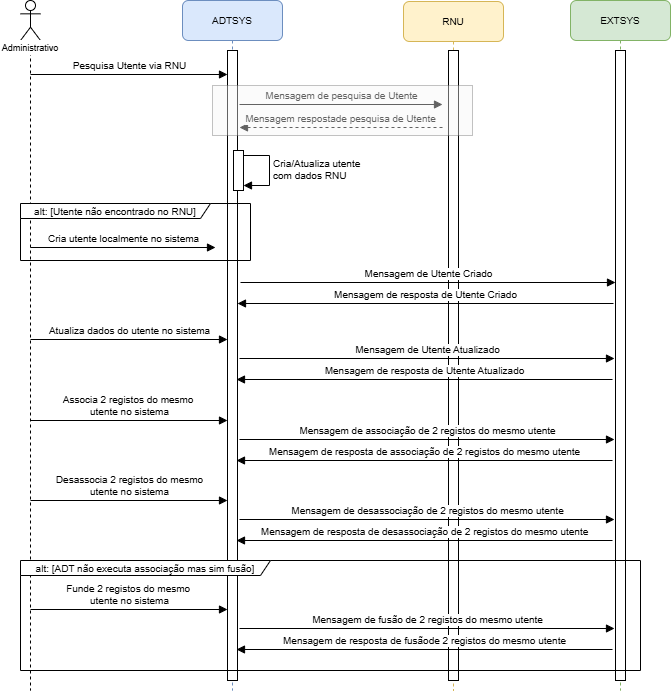

The diagram above was exported from draw.io. Its source (the exported page's mxGraphModel, read from the mxfile embedded in the PNG):
<mxGraphModel dx="1047" dy="863" grid="1" gridSize="10" guides="1" tooltips="1" connect="1" arrows="1" fold="1" page="1" pageScale="1" pageWidth="827" pageHeight="1169" math="0" shadow="0">
  <root>
    <mxCell id="0" />
    <mxCell id="1" parent="0" />
    <mxCell id="2" parent="1" style="shape=umlLifeline;perimeter=lifelinePerimeter;whiteSpace=wrap;html=1;container=1;dropTarget=0;collapsible=0;recursiveResize=0;outlineConnect=0;portConstraint=eastwest;newEdgeStyle={&quot;curved&quot;:0,&quot;rounded&quot;:0};participant=umlActor;size=40;" value="" vertex="1">
      <mxGeometry height="690" width="20" x="80" y="70" as="geometry" />
    </mxCell>
    <mxCell id="3" edge="1" parent="1" style="html=1;align=left;spacingLeft=2;endArrow=block;rounded=0;edgeStyle=orthogonalEdgeStyle;curved=0;rounded=0;fontSize=10;" target="10" value="Cria/Atualiza utente&amp;nbsp;&lt;div&gt;com dados RNU&lt;/div&gt;">
      <mxGeometry relative="1" x="0.0118" as="geometry">
        <mxPoint as="offset" />
        <Array as="points">
          <mxPoint x="329" y="225" />
          <mxPoint x="329" y="255" />
        </Array>
        <mxPoint x="299" y="225" as="sourcePoint" />
        <mxPoint x="304" y="255" as="targetPoint" />
      </mxGeometry>
    </mxCell>
    <mxCell id="4" parent="1" style="shape=umlLifeline;perimeter=lifelinePerimeter;whiteSpace=wrap;html=1;container=1;dropTarget=0;collapsible=0;recursiveResize=0;outlineConnect=0;portConstraint=eastwest;newEdgeStyle={&quot;curved&quot;:0,&quot;rounded&quot;:0};fillColor=#d5e8d4;strokeColor=#82b366;rounded=1;" value="&lt;font size=&quot;1&quot;&gt;EXTSYS&lt;/font&gt;" vertex="1">
      <mxGeometry height="690" width="100" x="630" y="70" as="geometry" />
    </mxCell>
    <mxCell id="5" parent="4" style="html=1;points=[[0,0,0,0,5],[0,1,0,0,-5],[1,0,0,0,5],[1,1,0,0,-5]];perimeter=orthogonalPerimeter;outlineConnect=0;targetShapes=umlLifeline;portConstraint=eastwest;newEdgeStyle={&quot;curved&quot;:0,&quot;rounded&quot;:0};" value="" vertex="1">
      <mxGeometry height="630" width="10" x="45" y="50" as="geometry" />
    </mxCell>
    <mxCell id="6" parent="1" style="shape=umlLifeline;perimeter=lifelinePerimeter;whiteSpace=wrap;html=1;container=1;dropTarget=0;collapsible=0;recursiveResize=0;outlineConnect=0;portConstraint=eastwest;newEdgeStyle={&quot;curved&quot;:0,&quot;rounded&quot;:0};fillColor=#fff2cc;strokeColor=#d6b656;rounded=1;" value="&lt;font size=&quot;1&quot;&gt;RNU&lt;/font&gt;" vertex="1">
      <mxGeometry height="689" width="100" x="463" y="71" as="geometry" />
    </mxCell>
    <mxCell id="7" parent="6" style="html=1;points=[[0,0,0,0,5],[0,1,0,0,-5],[1,0,0,0,5],[1,1,0,0,-5]];perimeter=orthogonalPerimeter;outlineConnect=0;targetShapes=umlLifeline;portConstraint=eastwest;newEdgeStyle={&quot;curved&quot;:0,&quot;rounded&quot;:0};" value="" vertex="1">
      <mxGeometry height="630" width="10" x="45" y="49" as="geometry" />
    </mxCell>
    <mxCell id="8" parent="1" style="shape=umlLifeline;perimeter=lifelinePerimeter;whiteSpace=wrap;html=1;container=1;dropTarget=0;collapsible=0;recursiveResize=0;outlineConnect=0;portConstraint=eastwest;newEdgeStyle={&quot;curved&quot;:0,&quot;rounded&quot;:0};fillColor=#dae8fc;strokeColor=#6c8ebf;rounded=1;" value="&lt;font size=&quot;1&quot;&gt;ADTSYS&lt;/font&gt;" vertex="1">
      <mxGeometry height="690" width="100" x="242" y="70" as="geometry" />
    </mxCell>
    <mxCell id="9" parent="8" style="html=1;points=[[0,0,0,0,5],[0,1,0,0,-5],[1,0,0,0,5],[1,1,0,0,-5]];perimeter=orthogonalPerimeter;outlineConnect=0;targetShapes=umlLifeline;portConstraint=eastwest;newEdgeStyle={&quot;curved&quot;:0,&quot;rounded&quot;:0};" value="" vertex="1">
      <mxGeometry height="630" width="10" x="45" y="50" as="geometry" />
    </mxCell>
    <mxCell id="10" parent="8" style="html=1;points=[[0,0,0,0,5],[0,1,0,0,-5],[1,0,0,0,5],[1,1,0,0,-5]];perimeter=orthogonalPerimeter;outlineConnect=0;targetShapes=umlLifeline;portConstraint=eastwest;newEdgeStyle={&quot;curved&quot;:0,&quot;rounded&quot;:0};fontSize=10;" value="" vertex="1">
      <mxGeometry height="40" width="10" x="51" y="150" as="geometry" />
    </mxCell>
    <mxCell id="11" edge="1" parent="1" style="html=1;verticalAlign=bottom;endArrow=block;curved=0;rounded=0;fontSize=10;" target="9" value="&lt;span&gt;Pesquisa Utente via RNU&lt;/span&gt;">
      <mxGeometry relative="1" width="80" as="geometry">
        <mxPoint x="90" y="144" as="sourcePoint" />
        <mxPoint x="249.5" y="144" as="targetPoint" />
      </mxGeometry>
    </mxCell>
    <mxCell id="12" edge="1" parent="1" style="html=1;verticalAlign=bottom;endArrow=block;curved=0;rounded=0;fontSize=10;" value="&lt;span&gt;Mensagem de pesquisa de Utente&lt;/span&gt;">
      <mxGeometry relative="1" width="80" as="geometry">
        <mxPoint x="299" y="174" as="sourcePoint" />
        <mxPoint x="502" y="174" as="targetPoint" />
      </mxGeometry>
    </mxCell>
    <mxCell id="13" edge="1" parent="1" style="html=1;verticalAlign=bottom;endArrow=block;curved=0;rounded=0;dashed=1;fontSize=10;" value="&lt;span&gt;Mensagem respostade pesquisa de Utente&lt;/span&gt;">
      <mxGeometry relative="1" width="80" as="geometry">
        <mxPoint x="502" y="197" as="sourcePoint" />
        <mxPoint x="299" y="197" as="targetPoint" />
      </mxGeometry>
    </mxCell>
    <mxCell id="14" parent="1" style="rounded=0;whiteSpace=wrap;html=1;fillColor=#f5f5f5;fontColor=#333333;strokeColor=#666666;opacity=40;fontSize=10;" value="" vertex="1">
      <mxGeometry height="50" width="260" x="272" y="155" as="geometry" />
    </mxCell>
    <mxCell id="15" edge="1" parent="1" style="html=1;verticalAlign=bottom;endArrow=block;curved=0;rounded=0;fontSize=10;" value="&lt;span&gt;Cria utente localmente no sistema&lt;/span&gt;">
      <mxGeometry relative="1" width="80" as="geometry">
        <mxPoint x="90" y="317" as="sourcePoint" />
        <mxPoint x="275" y="317" as="targetPoint" />
      </mxGeometry>
    </mxCell>
    <mxCell id="16" parent="1" style="shape=umlFrame;whiteSpace=wrap;html=1;pointerEvents=0;width=190;height=15;fontSize=10;" value="alt: [Utente não encontrado no RNU]" vertex="1">
      <mxGeometry height="57" width="230" x="80" y="273" as="geometry" />
    </mxCell>
    <mxCell id="17" edge="1" parent="1" style="html=1;verticalAlign=bottom;endArrow=block;curved=0;rounded=0;fontSize=10;" value="&lt;span&gt;Mensagem de Utente Criado&lt;/span&gt;">
      <mxGeometry relative="1" width="80" as="geometry">
        <mxPoint x="300" y="352" as="sourcePoint" />
        <mxPoint x="675" y="352" as="targetPoint" />
      </mxGeometry>
    </mxCell>
    <mxCell id="18" edge="1" parent="1" style="html=1;verticalAlign=bottom;endArrow=block;curved=0;rounded=0;fontSize=10;" target="9" value="&lt;span&gt;Mensagem de resposta de Utente Criado&lt;/span&gt;">
      <mxGeometry relative="1" width="80" as="geometry">
        <mxPoint x="673" y="373" as="sourcePoint" />
        <mxPoint x="310" y="373" as="targetPoint" />
      </mxGeometry>
    </mxCell>
    <mxCell id="19" edge="1" parent="1" style="html=1;verticalAlign=bottom;endArrow=block;curved=0;rounded=0;fontSize=10;" value="&lt;span&gt;Atualiza dados do utente no sistema&lt;/span&gt;">
      <mxGeometry relative="1" width="80" as="geometry">
        <mxPoint x="90" y="409" as="sourcePoint" />
        <mxPoint x="287" y="409" as="targetPoint" />
      </mxGeometry>
    </mxCell>
    <mxCell id="20" edge="1" parent="1" style="html=1;verticalAlign=bottom;endArrow=block;curved=0;rounded=0;fontSize=10;" value="&lt;span&gt;Mensagem de Utente Atualizado&lt;/span&gt;">
      <mxGeometry relative="1" width="80" as="geometry">
        <mxPoint x="299" y="428" as="sourcePoint" />
        <mxPoint x="674" y="428" as="targetPoint" />
      </mxGeometry>
    </mxCell>
    <mxCell id="21" edge="1" parent="1" style="html=1;verticalAlign=bottom;endArrow=block;curved=0;rounded=0;fontSize=10;" value="&lt;span&gt;Mensagem de resposta de Utente Atualizado&lt;/span&gt;">
      <mxGeometry relative="1" width="80" as="geometry">
        <mxPoint x="672" y="449" as="sourcePoint" />
        <mxPoint x="296" y="449" as="targetPoint" />
      </mxGeometry>
    </mxCell>
    <mxCell id="22" edge="1" parent="1" style="html=1;verticalAlign=bottom;endArrow=block;curved=0;rounded=0;fontSize=10;" value="&lt;span&gt;Associa 2 registos do mesmo&amp;nbsp;&lt;/span&gt;&lt;div&gt;&lt;span&gt;utente no sistema&lt;/span&gt;&lt;/div&gt;">
      <mxGeometry relative="1" width="80" as="geometry">
        <mxPoint x="90" y="490" as="sourcePoint" />
        <mxPoint x="287" y="490" as="targetPoint" />
      </mxGeometry>
    </mxCell>
    <mxCell id="23" edge="1" parent="1" style="html=1;verticalAlign=bottom;endArrow=block;curved=0;rounded=0;fontSize=10;" value="&lt;span&gt;Mensagem de a&lt;/span&gt;&lt;span&gt;ssociação de 2 registos do mesmo utente&lt;/span&gt;">
      <mxGeometry relative="1" width="80" as="geometry">
        <mxPoint x="299" y="509" as="sourcePoint" />
        <mxPoint x="674" y="509" as="targetPoint" />
      </mxGeometry>
    </mxCell>
    <mxCell id="24" edge="1" parent="1" style="html=1;verticalAlign=bottom;endArrow=block;curved=0;rounded=0;fontSize=10;" value="&lt;span&gt;Mensagem de resposta de&amp;nbsp;&lt;/span&gt;&lt;span&gt;a&lt;/span&gt;&lt;span&gt;ssociação de 2 registos do mesmo utente&lt;/span&gt;">
      <mxGeometry relative="1" width="80" as="geometry">
        <mxPoint x="672" y="530" as="sourcePoint" />
        <mxPoint x="296" y="530" as="targetPoint" />
      </mxGeometry>
    </mxCell>
    <mxCell id="25" edge="1" parent="1" style="html=1;verticalAlign=bottom;endArrow=block;curved=0;rounded=0;fontSize=10;" value="&lt;span&gt;Funde 2 registos do mesmo&amp;nbsp;&lt;/span&gt;&lt;div&gt;&lt;span&gt;utente no sistema&lt;/span&gt;&lt;/div&gt;">
      <mxGeometry relative="1" width="80" as="geometry">
        <mxPoint x="90" y="679" as="sourcePoint" />
        <mxPoint x="287" y="679" as="targetPoint" />
      </mxGeometry>
    </mxCell>
    <mxCell id="26" edge="1" parent="1" style="html=1;verticalAlign=bottom;endArrow=block;curved=0;rounded=0;fontSize=10;" value="&lt;span&gt;Mensagem de fusão&lt;/span&gt;&lt;span&gt;&amp;nbsp;de 2 registos do mesmo utente&lt;/span&gt;">
      <mxGeometry relative="1" width="80" x="0.0027" as="geometry">
        <mxPoint as="offset" />
        <mxPoint x="299" y="698" as="sourcePoint" />
        <mxPoint x="674" y="698" as="targetPoint" />
      </mxGeometry>
    </mxCell>
    <mxCell id="27" edge="1" parent="1" style="html=1;verticalAlign=bottom;endArrow=block;curved=0;rounded=0;fontSize=10;" value="&lt;span&gt;Mensagem de resposta de fusão&lt;/span&gt;&lt;span&gt;de 2 registos do mesmo utente&lt;/span&gt;">
      <mxGeometry relative="1" width="80" as="geometry">
        <mxPoint as="offset" />
        <mxPoint x="672" y="719" as="sourcePoint" />
        <mxPoint x="296" y="719" as="targetPoint" />
      </mxGeometry>
    </mxCell>
    <mxCell id="28" edge="1" parent="1" style="html=1;verticalAlign=bottom;endArrow=block;curved=0;rounded=0;fontSize=10;" value="&lt;span&gt;Desassocia 2 registos do mesmo&lt;/span&gt;&lt;div&gt;&lt;span&gt;utente no sistema&lt;/span&gt;&lt;/div&gt;">
      <mxGeometry relative="1" width="80" as="geometry">
        <mxPoint x="90" y="570" as="sourcePoint" />
        <mxPoint x="287" y="570" as="targetPoint" />
      </mxGeometry>
    </mxCell>
    <mxCell id="29" edge="1" parent="1" style="html=1;verticalAlign=bottom;endArrow=block;curved=0;rounded=0;fontSize=10;" value="&lt;span&gt;Mensagem de desa&lt;/span&gt;&lt;span&gt;ssociação de 2 registos do mesmo utente&lt;/span&gt;">
      <mxGeometry relative="1" width="80" as="geometry">
        <mxPoint x="299" y="589" as="sourcePoint" />
        <mxPoint x="674" y="589" as="targetPoint" />
      </mxGeometry>
    </mxCell>
    <mxCell id="30" edge="1" parent="1" style="html=1;verticalAlign=bottom;endArrow=block;curved=0;rounded=0;fontSize=10;" value="&lt;span&gt;Mensagem de resposta de des&lt;/span&gt;&lt;span&gt;a&lt;/span&gt;&lt;span&gt;ssociação de 2 registos do mesmo utente&lt;/span&gt;">
      <mxGeometry relative="1" width="80" as="geometry">
        <mxPoint x="672" y="610" as="sourcePoint" />
        <mxPoint x="296" y="610" as="targetPoint" />
      </mxGeometry>
    </mxCell>
    <mxCell id="31" parent="1" style="shape=umlFrame;whiteSpace=wrap;html=1;pointerEvents=0;width=250;height=15;fontSize=10;" value="alt: [ADT não executa associação mas sim fusão]" vertex="1">
      <mxGeometry height="110" width="620" x="80" y="630" as="geometry" />
    </mxCell>
    <mxCell id="32" parent="1" style="text;html=1;whiteSpace=wrap;strokeColor=none;fillColor=none;align=center;verticalAlign=middle;rounded=0;spacing=0;labelBackgroundColor=default;" value="&lt;span style=&quot;font-size: 9px;&quot;&gt;Administrativo&lt;/span&gt;" vertex="1">
      <mxGeometry height="17" width="60" x="60" y="108" as="geometry" />
    </mxCell>
  </root>
</mxGraphModel>